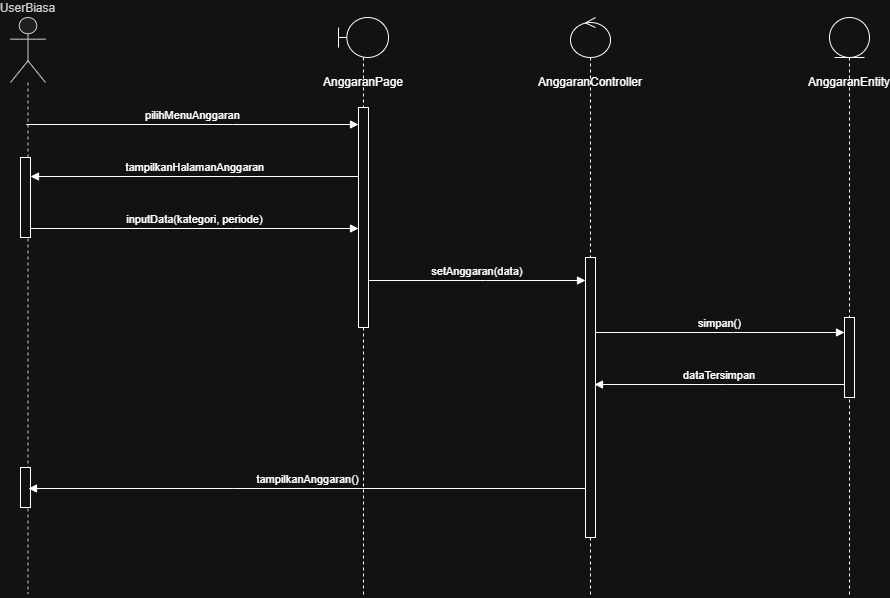

The diagram above was exported from draw.io. Its source (the exported page's mxGraphModel, read from the mxfile embedded in the PNG):
<mxGraphModel dx="1340" dy="1218" grid="0" gridSize="10" guides="1" tooltips="1" connect="1" arrows="1" fold="1" page="0" pageScale="1" pageWidth="850" pageHeight="1100" math="0" shadow="0">
  <root>
    <mxCell id="0" />
    <mxCell id="1" parent="0" />
    <mxCell id="sbqM4-GBnJCY0e_K6P5h-1" parent="1" style="shape=umlLifeline;perimeter=lifelinePerimeter;whiteSpace=wrap;container=1;dropTarget=0;collapsible=0;recursiveResize=0;outlineConnect=0;portConstraint=eastwest;newEdgeStyle={&quot;edgeStyle&quot;:&quot;elbowEdgeStyle&quot;,&quot;elbow&quot;:&quot;vertical&quot;,&quot;curved&quot;:0,&quot;rounded&quot;:0};participant=umlActor;verticalAlign=bottom;labelPosition=center;verticalLabelPosition=top;align=center;size=65;fillColor=light-dark(#eeeeee,#1f2020);strokeColor=light-dark(#999999,#cccccc);fontColor=light-dark(#333333,#cccccc);" value="UserBiasa" vertex="1">
      <mxGeometry height="576" width="35" x="201" y="134" as="geometry" />
    </mxCell>
    <mxCell id="sbqM4-GBnJCY0e_K6P5h-2" parent="sbqM4-GBnJCY0e_K6P5h-1" style="html=1;points=[[0,0,0,0,5],[0,1,0,0,-5],[1,0,0,0,5],[1,1,0,0,-5]];perimeter=orthogonalPerimeter;outlineConnect=0;targetShapes=umlLifeline;portConstraint=eastwest;newEdgeStyle={&quot;curved&quot;:0,&quot;rounded&quot;:0};" value="" vertex="1">
      <mxGeometry height="80" width="10" x="10" y="140" as="geometry" />
    </mxCell>
    <mxCell id="sbqM4-GBnJCY0e_K6P5h-3" parent="sbqM4-GBnJCY0e_K6P5h-1" style="html=1;points=[[0,0,0,0,5],[0,1,0,0,-5],[1,0,0,0,5],[1,1,0,0,-5]];perimeter=orthogonalPerimeter;outlineConnect=0;targetShapes=umlLifeline;portConstraint=eastwest;newEdgeStyle={&quot;curved&quot;:0,&quot;rounded&quot;:0};" value="" vertex="1">
      <mxGeometry height="40" width="10" x="10" y="450" as="geometry" />
    </mxCell>
    <mxCell id="sbqM4-GBnJCY0e_K6P5h-4" edge="1" parent="1" style="verticalAlign=bottom;edgeStyle=elbowEdgeStyle;elbow=vertical;curved=0;rounded=0;endArrow=block;" target="sbqM4-GBnJCY0e_K6P5h-2" value="tampilkanHalamanAnggaran">
      <mxGeometry relative="1" x="-0.0002" as="geometry">
        <mxPoint as="offset" />
        <Array as="points">
          <mxPoint x="426" y="293" />
        </Array>
        <mxPoint x="552.5" y="293" as="sourcePoint" />
      </mxGeometry>
    </mxCell>
    <mxCell id="sbqM4-GBnJCY0e_K6P5h-5" edge="1" parent="1" style="verticalAlign=bottom;edgeStyle=elbowEdgeStyle;elbow=vertical;curved=0;rounded=0;endArrow=block;" value="tampilkanAnggaran()">
      <mxGeometry relative="1" as="geometry">
        <Array as="points">
          <mxPoint x="424" y="605" />
        </Array>
        <mxPoint x="778.5" y="605" as="sourcePoint" />
        <mxPoint x="219" y="605" as="targetPoint" />
      </mxGeometry>
    </mxCell>
    <mxCell id="sbqM4-GBnJCY0e_K6P5h-6" parent="1" style="shape=umlLifeline;perimeter=lifelinePerimeter;whiteSpace=wrap;html=1;container=1;dropTarget=0;collapsible=0;recursiveResize=0;outlineConnect=0;portConstraint=eastwest;newEdgeStyle={&quot;curved&quot;:0,&quot;rounded&quot;:0};participant=umlBoundary;" value="" vertex="1">
      <mxGeometry height="580" width="50" x="529" y="134" as="geometry" />
    </mxCell>
    <mxCell id="sbqM4-GBnJCY0e_K6P5h-7" parent="sbqM4-GBnJCY0e_K6P5h-6" style="html=1;points=[[0,0,0,0,5],[0,1,0,0,-5],[1,0,0,0,5],[1,1,0,0,-5]];perimeter=orthogonalPerimeter;outlineConnect=0;targetShapes=umlLifeline;portConstraint=eastwest;newEdgeStyle={&quot;curved&quot;:0,&quot;rounded&quot;:0};" value="" vertex="1">
      <mxGeometry height="220" width="10" x="20" y="90" as="geometry" />
    </mxCell>
    <mxCell id="sbqM4-GBnJCY0e_K6P5h-8" parent="1" style="text;html=1;whiteSpace=wrap;strokeColor=none;fillColor=none;align=center;verticalAlign=middle;rounded=0;" value="AnggaranPage" vertex="1">
      <mxGeometry height="30" width="60" x="524" y="184" as="geometry" />
    </mxCell>
    <mxCell id="sbqM4-GBnJCY0e_K6P5h-9" parent="1" style="shape=umlLifeline;perimeter=lifelinePerimeter;whiteSpace=wrap;html=1;container=1;dropTarget=0;collapsible=0;recursiveResize=0;outlineConnect=0;portConstraint=eastwest;newEdgeStyle={&quot;curved&quot;:0,&quot;rounded&quot;:0};participant=umlControl;" value="" vertex="1">
      <mxGeometry height="580" width="40" x="761" y="134" as="geometry" />
    </mxCell>
    <mxCell id="sbqM4-GBnJCY0e_K6P5h-10" parent="sbqM4-GBnJCY0e_K6P5h-9" style="html=1;points=[[0,0,0,0,5],[0,1,0,0,-5],[1,0,0,0,5],[1,1,0,0,-5]];perimeter=orthogonalPerimeter;outlineConnect=0;targetShapes=umlLifeline;portConstraint=eastwest;newEdgeStyle={&quot;curved&quot;:0,&quot;rounded&quot;:0};" value="" vertex="1">
      <mxGeometry height="280" width="10" x="15" y="240" as="geometry" />
    </mxCell>
    <mxCell id="sbqM4-GBnJCY0e_K6P5h-11" parent="1" style="text;html=1;whiteSpace=wrap;strokeColor=none;fillColor=none;align=center;verticalAlign=middle;rounded=0;" value="AnggaranController" vertex="1">
      <mxGeometry height="30" width="60" x="751" y="184" as="geometry" />
    </mxCell>
    <mxCell id="sbqM4-GBnJCY0e_K6P5h-12" parent="1" style="shape=umlLifeline;perimeter=lifelinePerimeter;whiteSpace=wrap;html=1;container=1;dropTarget=0;collapsible=0;recursiveResize=0;outlineConnect=0;portConstraint=eastwest;newEdgeStyle={&quot;curved&quot;:0,&quot;rounded&quot;:0};participant=umlEntity;" value="" vertex="1">
      <mxGeometry height="580" width="40" x="1020" y="134" as="geometry" />
    </mxCell>
    <mxCell id="sbqM4-GBnJCY0e_K6P5h-13" parent="sbqM4-GBnJCY0e_K6P5h-12" style="html=1;points=[[0,0,0,0,5],[0,1,0,0,-5],[1,0,0,0,5],[1,1,0,0,-5]];perimeter=orthogonalPerimeter;outlineConnect=0;targetShapes=umlLifeline;portConstraint=eastwest;newEdgeStyle={&quot;curved&quot;:0,&quot;rounded&quot;:0};" value="" vertex="1">
      <mxGeometry height="80" width="10" x="15" y="300" as="geometry" />
    </mxCell>
    <mxCell id="sbqM4-GBnJCY0e_K6P5h-14" parent="1" style="text;html=1;whiteSpace=wrap;strokeColor=none;fillColor=none;align=center;verticalAlign=middle;rounded=0;" value="AnggaranEntity" vertex="1">
      <mxGeometry height="30" width="60" x="1010" y="184" as="geometry" />
    </mxCell>
    <mxCell id="sbqM4-GBnJCY0e_K6P5h-15" edge="1" parent="1" source="sbqM4-GBnJCY0e_K6P5h-1" style="verticalAlign=bottom;edgeStyle=elbowEdgeStyle;elbow=vertical;curved=0;rounded=0;endArrow=block;" target="sbqM4-GBnJCY0e_K6P5h-7" value="pilihMenuAnggaran">
      <mxGeometry relative="1" as="geometry">
        <Array as="points">
          <mxPoint x="423" y="241" />
        </Array>
        <mxPoint x="552.5" y="241" as="targetPoint" />
      </mxGeometry>
    </mxCell>
    <mxCell id="sbqM4-GBnJCY0e_K6P5h-16" edge="1" parent="1" style="verticalAlign=bottom;edgeStyle=elbowEdgeStyle;elbow=vertical;curved=0;rounded=0;endArrow=block;" target="sbqM4-GBnJCY0e_K6P5h-7" value="inputData(kategori, periode)">
      <mxGeometry relative="1" x="-0.0012" as="geometry">
        <mxPoint as="offset" />
        <Array as="points">
          <mxPoint x="423" y="345" />
        </Array>
        <mxPoint x="221" y="345" as="sourcePoint" />
        <mxPoint x="552.5" y="345" as="targetPoint" />
      </mxGeometry>
    </mxCell>
    <mxCell id="sbqM4-GBnJCY0e_K6P5h-17" edge="1" parent="1" source="sbqM4-GBnJCY0e_K6P5h-7" style="verticalAlign=bottom;edgeStyle=elbowEdgeStyle;elbow=horizontal;curved=0;rounded=0;endArrow=block;" target="sbqM4-GBnJCY0e_K6P5h-10" value="setAnggaran(data)">
      <mxGeometry relative="1" x="0.0007" as="geometry">
        <mxPoint as="offset" />
        <Array as="points">
          <mxPoint x="676" y="397" />
        </Array>
        <mxPoint x="552.1666666666666" y="397" as="sourcePoint" />
        <mxPoint x="771" y="397" as="targetPoint" />
      </mxGeometry>
    </mxCell>
    <mxCell id="sbqM4-GBnJCY0e_K6P5h-18" edge="1" parent="1" style="verticalAlign=bottom;edgeStyle=elbowEdgeStyle;elbow=vertical;curved=0;rounded=0;endArrow=block;" value="simpan()">
      <mxGeometry relative="1" x="0.0003" as="geometry">
        <mxPoint as="offset" />
        <Array as="points">
          <mxPoint x="924" y="449" />
        </Array>
        <mxPoint x="786.047619047619" y="449" as="sourcePoint" />
        <mxPoint x="1035" y="449" as="targetPoint" />
      </mxGeometry>
    </mxCell>
    <mxCell id="sbqM4-GBnJCY0e_K6P5h-19" edge="1" parent="1" style="verticalAlign=bottom;edgeStyle=elbowEdgeStyle;elbow=vertical;curved=0;rounded=0;endArrow=block;" value="dataTersimpan">
      <mxGeometry relative="1" x="0.0001" as="geometry">
        <mxPoint as="offset" />
        <Array as="points">
          <mxPoint x="917" y="501" />
        </Array>
        <mxPoint x="1034.5000000000002" y="501" as="sourcePoint" />
        <mxPoint x="785" y="501" as="targetPoint" />
      </mxGeometry>
    </mxCell>
  </root>
</mxGraphModel>